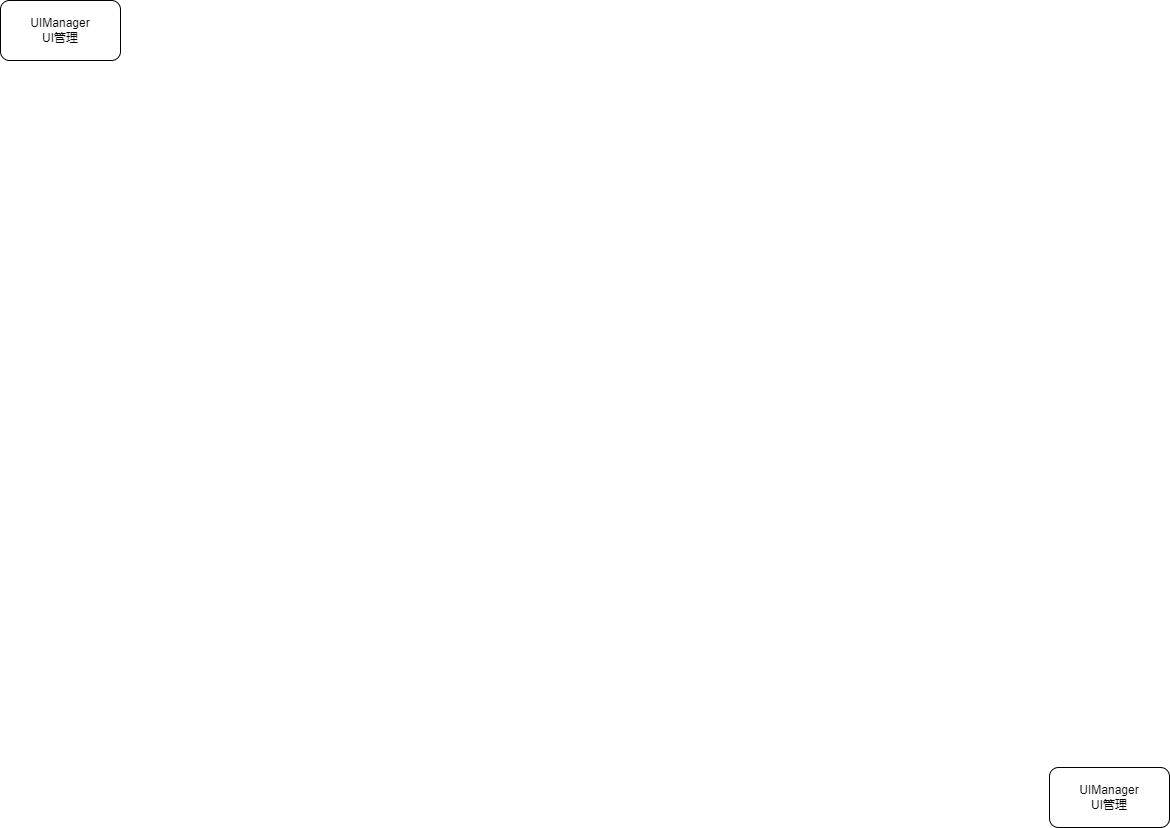

The diagram above was exported from draw.io. Its source (the exported page's mxGraphModel, read from the mxfile embedded in the PNG):
<mxGraphModel dx="2292" dy="1018" grid="1" gridSize="10" guides="1" tooltips="1" connect="1" arrows="1" fold="1" page="1" pageScale="1" pageWidth="1169" pageHeight="827" math="0" shadow="0">
  <root>
    <mxCell id="0" />
    <mxCell id="1" parent="0" />
    <mxCell id="2" value="UIManager&lt;br&gt;UI管理" style="rounded=1;whiteSpace=wrap;html=1;" vertex="1" parent="1">
      <mxGeometry x="-1169" width="120" height="60" as="geometry" />
    </mxCell>
    <mxCell id="3" value="UIManager&lt;br&gt;UI管理" style="rounded=1;whiteSpace=wrap;html=1;" vertex="1" parent="1">
      <mxGeometry x="-120" y="767" width="120" height="60" as="geometry" />
    </mxCell>
  </root>
</mxGraphModel>